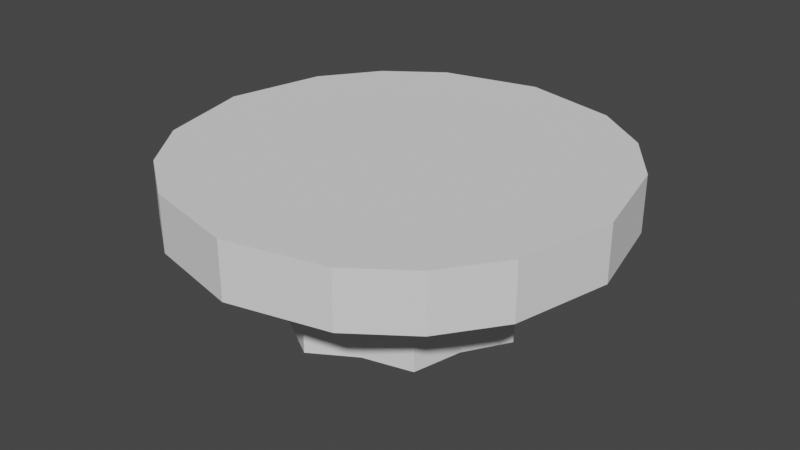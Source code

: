 # Source: amazonFoot.blend  (saved by Blender 2.80.75; exported with 4.5.12 LTS)
import bpy
from mathutils import Matrix  # noqa: F401  (used for matrix-valued properties, if any)

bpy.ops.wm.read_factory_settings(use_empty=True)
scene = bpy.context.scene
scene.name = 'Scene'

# ---- collections
col_collection = bpy.data.collections.new('Collection'); scene.collection.children.link(col_collection)

# ---- node groups
ng_auto_smooth = bpy.data.node_groups.new('Auto Smooth', 'GeometryNodeTree')
_s = ng_auto_smooth.interface.new_socket(name='Geometry', in_out='OUTPUT', socket_type='NodeSocketGeometry')
_s = ng_auto_smooth.interface.new_socket(name='Geometry', in_out='INPUT', socket_type='NodeSocketGeometry')
_s = ng_auto_smooth.interface.new_socket(name='Angle', in_out='INPUT', socket_type='NodeSocketFloat')
_s.subtype = 'ANGLE'
_s.min_value = 0.0
_s.max_value = 3.142
ng_auto_smooth.is_modifier = True
_N = ng_auto_smooth.nodes; _L = ng_auto_smooth.links
n0 = _N.new('NodeGroupOutput'); n0.name = 'Group Output'; n0.location = (480, -100)
n1 = _N.new('NodeGroupInput'); n1.name = 'Group Input'; n1.location = (-420, -300)
n2 = _N.new('NodeGroupInput'); n2.name = 'Group Input.001'; n2.location = (-60, -100)
n3 = _N.new('GeometryNodeSetShadeSmooth'); n3.name = 'Set Shade Smooth'; n3.location = (120, -100)
n3.domain = 'EDGE'
n4 = _N.new('GeometryNodeSetShadeSmooth'); n4.name = 'Set Shade Smooth.001'; n4.location = (300, -100)
n5 = _N.new('GeometryNodeInputMeshEdgeAngle'); n5.name = 'Edge Angle'; n5.location = (-420, -220)
n6 = _N.new('GeometryNodeInputEdgeSmooth'); n6.name = 'Is Edge Smooth'; n6.location = (-60, -160)
n7 = _N.new('GeometryNodeInputShadeSmooth'); n7.name = 'Is Face Smooth'; n7.location = (-240, -340)
n8 = _N.new('FunctionNodeBooleanMath'); n8.name = 'Boolean Math'; n8.location = (-60, -220)
n9 = _N.new('FunctionNodeCompare'); n9.name = 'Compare'; n9.location = (-240, -180)
n9.operation = 'LESS_EQUAL'
_L.new(n5.outputs[0], n9.inputs[0])
_L.new(n4.outputs[0], n0.inputs[0])
_L.new(n1.outputs[1], n9.inputs[1])
_L.new(n9.outputs[0], n8.inputs[0])
_L.new(n7.outputs[0], n8.inputs[1])
_L.new(n2.outputs[0], n3.inputs[0])
_L.new(n6.outputs[0], n3.inputs[1])
_L.new(n3.outputs[0], n4.inputs[0])
_L.new(n8.outputs[0], n3.inputs[2])
n0.is_active_output = True

# ---- world
world_world = bpy.data.worlds.new('World'); scene.world = world_world
world_world.use_nodes = True; world_world.node_tree.nodes.clear()
_N = world_world.node_tree.nodes; _L = world_world.node_tree.links
n0 = _N.new('ShaderNodeOutputWorld'); n0.name = 'World Output'; n0.location = (300, 300)
n1 = _N.new('ShaderNodeBackground'); n1.name = 'Background'; n1.location = (10, 300)
n1.inputs[0].default_value = (0.05088, 0.05088, 0.05088, 1.0)
_L.new(n1.outputs[0], n0.inputs[0])
n0.is_active_output = True
world_world.color = (0.05088, 0.05088, 0.05088)
world_world.use_sun_shadow = False
world_world.sun_shadow_jitter_overblur = 0.0

# ---- meshes
me_cylinder_001 = bpy.data.meshes.new('Cylinder.001')
me_cylinder_001.from_pydata([(3.961e-07, 2.457, 0.4686), (3.459e-07, 3.479, 1.432), (0.8126, 1.962, 0.4686), (1.331, 3.214, 1.432), (1.738, 1.738, 0.4686), (2.46, 2.46, 1.432), (1.962, 0.8126, 0.4686), (3.214, 1.331, 1.432), (2.457, -6.473e-08, 0.4686), (3.479, -1.05e-07, 1.432), (1.962, -0.8126, 0.4686), (3.214, -1.331, 1.432), (1.738, -1.738, 0.4686), (2.46, -2.46, 1.432), (0.8126, -1.962, 0.4686), (1.331, -3.214, 1.432), (7.671e-07, -2.457, 0.4686), (8.712e-07, -3.479, 1.432), (-0.8126, -1.962, 0.4686), (-1.331, -3.214, 1.432), (-1.738, -1.738, 0.4686), (-2.46, -2.46, 1.432), (-1.962, -0.8126, 0.4686), (-3.214, -1.331, 1.432), (-2.457, 7.198e-08, 0.4686), (-3.479, 8.851e-08, 1.432), (-1.962, 0.8126, 0.4686), (-3.214, 1.331, 1.432), (-1.738, 1.738, 0.4686), (-2.46, 2.46, 1.432), (-0.8126, 1.962, 0.4686), (-1.331, 3.214, 1.432), (-2.888, -2.888, 1.435), (-2.888, -2.888, 2.489), (-2.888, 2.888, 1.435), (-2.888, 2.888, 2.489), (2.888, -2.888, 1.435), (2.888, -2.888, 2.489), (2.888, 2.888, 1.435), (2.888, 2.888, 2.489), (1.826, 3.653, 1.435), (2.369e-07, 4.084, 1.435), (-1.826, 3.653, 1.435), (-1.826, 3.653, 2.489), (2.369e-07, 4.084, 2.489), (1.826, 3.653, 2.489), (-1.826, -3.653, 1.435), (2.369e-07, -4.084, 1.435), (1.826, -3.653, 1.435), (1.826, -3.653, 2.489), (2.369e-07, -4.084, 2.489), (-1.826, -3.653, 2.489), (-3.653, 1.826, 1.435), (-4.084, 3.037e-08, 1.435), (-3.653, -1.826, 1.435), (-3.653, -1.826, 2.489), (-4.084, 3.037e-08, 2.489), (-3.653, 1.826, 2.489), (3.653, -1.826, 1.435), (4.084, 3.037e-08, 1.435), (3.653, 1.826, 1.435), (3.653, 1.826, 2.489), (4.084, 3.037e-08, 2.489), (3.653, -1.826, 2.489), (3.412e-07, 3.476, 1.203), (1.33, 3.212, 1.203), (2.458, 2.458, 1.203), (3.212, 1.33, 1.203), (3.476, -1.07e-07, 1.203), (3.212, -1.33, 1.203), (2.458, -2.458, 1.203), (1.33, -3.212, 1.203), (8.661e-07, -3.476, 1.203), (-1.33, -3.212, 1.203), (-2.458, -2.458, 1.203), (-3.212, -1.33, 1.203), (-3.476, 8.638e-08, 1.203), (-3.212, 1.33, 1.203), (-2.458, 2.458, 1.203), (-1.33, 3.212, 1.203), (4.211e-07, 2.456, -0.2857), (0.813, 1.963, -0.2857), (1.736, 1.736, -0.2857), (1.963, 0.813, -0.2857), (2.456, -6.47e-08, -0.2857), (1.963, -0.813, -0.2857), (1.736, -1.736, -0.2857), (0.813, -1.963, -0.2857), (7.919e-07, -2.456, -0.2857), (-0.813, -1.963, -0.2857), (-1.736, -1.736, -0.2857), (-1.963, -0.813, -0.2857), (-2.456, 7.193e-08, -0.2857), (-1.963, 0.813, -0.2857), (-1.736, 1.736, -0.2857), (-0.813, 1.963, -0.2857), (0.8704, 2.101, 0.6443), (1.818, 1.818, 0.6443), (2.101, 0.8704, 0.6443), (2.571, -6.945e-08, 0.6443), (2.101, -0.8704, 0.6443), (1.818, -1.818, 0.6443), (0.8704, -2.101, 0.6443), (7.782e-07, -2.571, 0.6443), (-0.8704, -2.101, 0.6443), (-1.818, -1.818, 0.6443), (-2.101, -0.8704, 0.6443), (-2.571, 7.359e-08, 0.6443), (-2.101, 0.8704, 0.6443), (-1.818, 1.818, 0.6443), (-0.8704, 2.101, 0.6443), (3.9e-07, 2.571, 0.6443), (-1.626e-07, -2.899e-08, -0.2857), (-1.045, 2.522, 2.486), (-1.93, 1.93, 2.486), (-2.522, 1.045, 2.486), (-2.73, 3.03e-08, 2.486), (-2.522, -1.045, 2.486), (-1.93, -1.93, 2.486), (-1.045, -2.522, 2.486), (1.431e-07, -2.73, 2.486), (1.045, -2.522, 2.486), (1.93, -1.93, 2.486), (2.522, -1.045, 2.486), (2.73, -1.254e-07, 2.486), (2.522, 1.045, 2.486), (1.93, 1.93, 2.486), (1.045, 2.522, 2.486), (-2.679e-07, 2.73, 2.486), (-1.626e-07, -2.899e-08, 2.489)], [], [(64, 1, 3, 65), (65, 3, 5, 66), (66, 5, 7, 67), (67, 7, 9, 68), (68, 9, 11, 69), (69, 11, 13, 70), (70, 13, 15, 71), (71, 15, 17, 72), (72, 17, 19, 73), (73, 19, 21, 74), (74, 21, 23, 75), (75, 23, 25, 76), (76, 25, 27, 77), (77, 27, 29, 78), (78, 29, 31, 79), (79, 31, 1, 64), (8, 10, 85, 84), (52, 57, 35, 34), (40, 45, 39, 38), (58, 63, 37, 36), (46, 51, 33, 32), (17, 47, 46, 19), (33, 118, 117, 55), (55, 117, 116, 56), (56, 116, 115, 57), (57, 115, 114, 35), (19, 46, 32, 21), (21, 32, 54, 23), (23, 54, 53, 25), (36, 37, 49, 48), (48, 49, 50, 47), (47, 50, 51, 46), (34, 35, 43, 42), (42, 43, 44, 41), (41, 44, 45, 40), (11, 58, 36, 13), (13, 36, 48, 15), (15, 48, 47, 17), (5, 38, 60, 7), (7, 60, 59, 9), (9, 59, 58, 11), (25, 53, 52, 27), (27, 52, 34, 29), (29, 34, 42, 31), (35, 114, 113, 43), (43, 113, 128, 44), (44, 128, 127, 45), (45, 127, 126, 39), (39, 126, 125, 61), (61, 125, 124, 62), (62, 124, 123, 63), (63, 123, 122, 37), (37, 122, 121, 49), (49, 121, 120, 50), (51, 119, 118, 33), (50, 120, 119, 51), (31, 42, 41, 1), (1, 41, 40, 3), (3, 40, 38, 5), (38, 39, 61, 60), (60, 61, 62, 59), (59, 62, 63, 58), (32, 33, 55, 54), (54, 55, 56, 53), (53, 56, 57, 52), (110, 79, 64, 111), (109, 78, 79, 110), (108, 77, 78, 109), (107, 76, 77, 108), (106, 75, 76, 107), (105, 74, 75, 106), (104, 73, 74, 105), (103, 72, 73, 104), (102, 71, 72, 103), (101, 70, 71, 102), (100, 69, 70, 101), (99, 68, 69, 100), (98, 67, 68, 99), (97, 66, 67, 98), (96, 65, 66, 97), (111, 64, 65, 96), (18, 20, 90, 89), (28, 30, 95, 94), (4, 6, 83, 82), (14, 16, 88, 87), (0, 2, 81, 80), (24, 26, 93, 92), (10, 12, 86, 85), (20, 22, 91, 90), (30, 0, 80, 95), (6, 8, 84, 83), (16, 18, 89, 88), (26, 28, 94, 93), (2, 4, 82, 81), (12, 14, 87, 86), (22, 24, 92, 91), (0, 111, 96, 2), (2, 96, 97, 4), (4, 97, 98, 6), (6, 98, 99, 8), (8, 99, 100, 10), (10, 100, 101, 12), (12, 101, 102, 14), (14, 102, 103, 16), (16, 103, 104, 18), (18, 104, 105, 20), (20, 105, 106, 22), (22, 106, 107, 24), (24, 107, 108, 26), (26, 108, 109, 28), (28, 109, 110, 30), (30, 110, 111, 0), (94, 95, 80, 112), (84, 85, 86, 112), (80, 81, 82, 112), (112, 86, 87, 88), (82, 83, 84, 112), (88, 89, 90, 112), (90, 91, 92, 112), (92, 93, 94, 112), (129, 128, 113, 114), (116, 129, 114, 115), (118, 129, 116, 117), (120, 129, 118, 119), (122, 129, 120, 121), (124, 129, 122, 123), (124, 125, 126, 129), (128, 129, 126, 127)])
_uv = me_cylinder_001.uv_layers.new(name='UVMap')
_uv.uv.foreach_set('vector', [1.0, 0.9393, 1.0, 1.0, 0.9375, 1.0, 0.9375, 0.9393, 0.9375, 0.9393, 0.9375, 1.0, 0.875, 1.0, 0.875, 0.9393, 0.875, 0.9393, 0.875, 1.0, 0.8125, 1.0, 0.8125, 0.9393, 0.8125, 0.9393, 0.8125, 1.0, 0.75, 1.0, 0.75, 0.9393, 0.75, 0.9393, 0.75, 1.0, 0.6875, 1.0, 0.6875, 0.9393, 0.6875, 0.9393, 0.6875, 1.0, 0.625, 1.0, 0.625, 0.9393, 0.625, 0.9393, 0.625, 1.0, 0.5625, 1.0, 0.5625, 0.9393, 0.5625, 0.9393, 0.5625, 1.0, 0.5, 1.0, 0.5, 0.9393, 0.5, 0.9393, 0.5, 1.0, 0.4375, 1.0, 0.4375, 0.9393, 0.4375, 0.9393, 0.4375, 1.0, 0.375, 1.0, 0.375, 0.9393, 0.375, 0.9393, 0.375, 1.0, 0.3125, 1.0, 0.3125, 0.9393, 0.3125, 0.9393, 0.3125, 1.0, 0.25, 1.0, 0.25, 0.9393, 0.25, 0.9393, 0.25, 1.0, 0.1875, 1.0, 0.1875, 0.9393, 0.1875, 0.9393, 0.1875, 1.0, 0.125, 1.0, 0.125, 0.9393, 0.125, 0.9393, 0.125, 1.0, 0.0625, 1.0, 0.0625, 0.9393, 0.0625, 0.9393, 0.0625, 1.0, 0.0, 1.0, 0.0, 0.9393, 0.75, 0.5, 0.6875, 0.5, 0.6875, 0.5, 0.75, 0.5, 0.375, 0.1875, 0.625, 0.1875, 0.625, 0.25, 0.375, 0.25, 0.375, 0.4375, 0.625, 0.4375, 0.625, 0.5, 0.375, 0.5, 0.375, 0.6875, 0.625, 0.6875, 0.625, 0.75, 0.375, 0.75, 0.375, 0.9375, 0.625, 0.9375, 0.625, 1.0, 0.375, 1.0, 0.5, 1.0, 0.375, 0.875, 0.375, 0.9375, 0.4375, 1.0, 0.625, 1.0, 0.375, 1.0, 0.3125, 1.0, 0.625, 0.0625, 0.625, 0.0625, 0.3125, 1.0, 0.25, 1.0, 0.625, 0.125, 0.625, 0.125, 0.25, 1.0, 0.1875, 1.0, 0.625, 0.1875, 0.625, 0.1875, 0.1875, 1.0, 0.125, 1.0, 0.625, 0.25, 0.4375, 1.0, 0.375, 0.9375, 0.375, 1.0, 0.375, 1.0, 0.375, 1.0, 0.375, 0.0, 0.375, 0.0625, 0.3125, 1.0, 0.3125, 1.0, 0.375, 0.0625, 0.375, 0.125, 0.25, 1.0, 0.375, 0.75, 0.625, 0.75, 0.625, 0.8125, 0.375, 0.8125, 0.375, 0.8125, 0.625, 0.8125, 0.625, 0.875, 0.375, 0.875, 0.375, 0.875, 0.625, 0.875, 0.625, 0.9375, 0.375, 0.9375, 0.375, 0.25, 0.625, 0.25, 0.625, 0.3125, 0.375, 0.3125, 0.375, 0.3125, 0.625, 0.3125, 0.625, 0.375, 0.375, 0.375, 0.375, 0.375, 0.625, 0.375, 0.625, 0.4375, 0.375, 0.4375, 0.6875, 1.0, 0.375, 0.6875, 0.375, 0.75, 0.625, 1.0, 0.625, 1.0, 0.375, 0.75, 0.375, 0.8125, 0.5625, 1.0, 0.5625, 1.0, 0.375, 0.8125, 0.375, 0.875, 0.5, 1.0, 0.875, 1.0, 0.375, 0.5, 0.375, 0.5625, 0.8125, 1.0, 0.8125, 1.0, 0.375, 0.5625, 0.375, 0.625, 0.75, 1.0, 0.75, 1.0, 0.375, 0.625, 0.375, 0.6875, 0.6875, 1.0, 0.25, 1.0, 0.375, 0.125, 0.375, 0.1875, 0.1875, 1.0, 0.1875, 1.0, 0.375, 0.1875, 0.375, 0.25, 0.125, 1.0, 0.125, 1.0, 0.375, 0.25, 0.375, 0.3125, 0.0625, 1.0, 0.625, 0.25, 0.125, 1.0, 0.0625, 1.0, 0.625, 0.3125, 0.625, 0.3125, 0.0625, 1.0, 0.0, 1.0, 0.625, 0.375, 0.625, 0.375, 1.0, 1.0, 0.9375, 1.0, 0.625, 0.4375, 0.625, 0.4375, 0.9375, 1.0, 0.875, 1.0, 0.625, 0.5, 0.625, 0.5, 0.875, 1.0, 0.8125, 1.0, 0.625, 0.5625, 0.625, 0.5625, 0.8125, 1.0, 0.75, 1.0, 0.625, 0.625, 0.625, 0.625, 0.75, 1.0, 0.6875, 1.0, 0.625, 0.6875, 0.625, 0.6875, 0.6875, 1.0, 0.625, 1.0, 0.625, 0.75, 0.625, 0.75, 0.625, 1.0, 0.5625, 1.0, 0.625, 0.8125, 0.625, 0.8125, 0.5625, 1.0, 0.5, 1.0, 0.625, 0.875, 0.625, 0.9375, 0.4375, 1.0, 0.375, 1.0, 0.625, 1.0, 0.625, 0.875, 0.5, 1.0, 0.4375, 1.0, 0.625, 0.9375, 0.0625, 1.0, 0.375, 0.3125, 0.375, 0.375, 1.0, 1.0, 1.0, 1.0, 0.375, 0.375, 0.375, 0.4375, 0.9375, 1.0, 0.9375, 1.0, 0.375, 0.4375, 0.375, 0.5, 0.875, 1.0, 0.375, 0.5, 0.625, 0.5, 0.625, 0.5625, 0.375, 0.5625, 0.375, 0.5625, 0.625, 0.5625, 0.625, 0.625, 0.375, 0.625, 0.375, 0.625, 0.625, 0.625, 0.625, 0.6875, 0.375, 0.6875, 0.375, 0.0, 0.625, 0.0, 0.625, 0.0625, 0.375, 0.0625, 0.375, 0.0625, 0.625, 0.0625, 0.625, 0.125, 0.375, 0.125, 0.375, 0.125, 0.625, 0.125, 0.625, 0.1875, 0.375, 0.1875, 0.0625, 0.549, 0.0625, 0.9393, 0.0, 0.9393, 0.0, 0.549, 0.125, 0.549, 0.125, 0.9393, 0.0625, 0.9393, 0.0625, 0.549, 0.1875, 0.549, 0.1875, 0.9393, 0.125, 0.9393, 0.125, 0.549, 0.25, 0.549, 0.25, 0.9393, 0.1875, 0.9393, 0.1875, 0.549, 0.3125, 0.549, 0.3125, 0.9393, 0.25, 0.9393, 0.25, 0.549, 0.375, 0.549, 0.375, 0.9393, 0.3125, 0.9393, 0.3125, 0.549, 0.4375, 0.549, 0.4375, 0.9393, 0.375, 0.9393, 0.375, 0.549, 0.5, 0.549, 0.5, 0.9393, 0.4375, 0.9393, 0.4375, 0.549, 0.5625, 0.549, 0.5625, 0.9393, 0.5, 0.9393, 0.5, 0.549, 0.625, 0.549, 0.625, 0.9393, 0.5625, 0.9393, 0.5625, 0.549, 0.6875, 0.549, 0.6875, 0.9393, 0.625, 0.9393, 0.625, 0.549, 0.75, 0.549, 0.75, 0.9393, 0.6875, 0.9393, 0.6875, 0.549, 0.8125, 0.549, 0.8125, 0.9393, 0.75, 0.9393, 0.75, 0.549, 0.875, 0.549, 0.875, 0.9393, 0.8125, 0.9393, 0.8125, 0.549, 0.9375, 0.549, 0.9375, 0.9393, 0.875, 0.9393, 0.875, 0.549, 1.0, 0.549, 1.0, 0.9393, 0.9375, 0.9393, 0.9375, 0.549, 0.4375, 0.5, 0.375, 0.5, 0.375, 0.5, 0.4375, 0.5, 0.125, 0.5, 0.0625, 0.5, 0.0625, 0.5, 0.125, 0.5, 0.875, 0.5, 0.8125, 0.5, 0.8125, 0.5, 0.875, 0.5, 0.5625, 0.5, 0.5, 0.5, 0.5, 0.5, 0.5625, 0.5, 1.0, 0.5, 0.9375, 0.5, 0.9375, 0.5, 1.0, 0.5, 0.25, 0.5, 0.1875, 0.5, 0.1875, 0.5, 0.25, 0.5, 0.6875, 0.5, 0.625, 0.5, 0.625, 0.5, 0.6875, 0.5, 0.375, 0.5, 0.3125, 0.5, 0.3125, 0.5, 0.375, 0.5, 0.0625, 0.5, 0.0, 0.5, 0.0, 0.5, 0.0625, 0.5, 0.8125, 0.5, 0.75, 0.5, 0.75, 0.5, 0.8125, 0.5, 0.5, 0.5, 0.4375, 0.5, 0.4375, 0.5, 0.5, 0.5, 0.1875, 0.5, 0.125, 0.5, 0.125, 0.5, 0.1875, 0.5, 0.9375, 0.5, 0.875, 0.5, 0.875, 0.5, 0.9375, 0.5, 0.625, 0.5, 0.5625, 0.5, 0.5625, 0.5, 0.625, 0.5, 0.3125, 0.5, 0.25, 0.5, 0.25, 0.5, 0.3125, 0.5, 1.0, 0.5, 1.0, 0.549, 0.9375, 0.549, 0.9375, 0.5, 0.9375, 0.5, 0.9375, 0.549, 0.875, 0.549, 0.875, 0.5, 0.875, 0.5, 0.875, 0.549, 0.8125, 0.549, 0.8125, 0.5, 0.8125, 0.5, 0.8125, 0.549, 0.75, 0.549, 0.75, 0.5, 0.75, 0.5, 0.75, 0.549, 0.6875, 0.549, 0.6875, 0.5, 0.6875, 0.5, 0.6875, 0.549, 0.625, 0.549, 0.625, 0.5, 0.625, 0.5, 0.625, 0.549, 0.5625, 0.549, 0.5625, 0.5, 0.5625, 0.5, 0.5625, 0.549, 0.5, 0.549, 0.5, 0.5, 0.5, 0.5, 0.5, 0.549, 0.4375, 0.549, 0.4375, 0.5, 0.4375, 0.5, 0.4375, 0.549, 0.375, 0.549, 0.375, 0.5, 0.375, 0.5, 0.375, 0.549, 0.3125, 0.549, 0.3125, 0.5, 0.3125, 0.5, 0.3125, 0.549, 0.25, 0.549, 0.25, 0.5, 0.25, 0.5, 0.25, 0.549, 0.1875, 0.549, 0.1875, 0.5, 0.1875, 0.5, 0.1875, 0.549, 0.125, 0.549, 0.125, 0.5, 0.125, 0.5, 0.125, 0.549, 0.0625, 0.549, 0.0625, 0.5, 0.0625, 0.5, 0.0625, 0.549, 0.0, 0.549, 0.0, 0.5, 0.125, 0.5, 0.0625, 0.5, 1.0, 0.5, 0.0, 0.0, 0.75, 0.5, 0.6875, 0.5, 0.625, 0.5, 0.0, 0.0, 1.0, 0.5, 0.9375, 0.5, 0.875, 0.5, 0.0, 0.0, 0.0, 0.0, 0.625, 0.5, 0.5625, 0.5, 0.5, 0.5, 0.875, 0.5, 0.8125, 0.5, 0.75, 0.5, 0.0, 0.0, 0.5, 0.5, 0.4375, 0.5, 0.375, 0.5, 0.0, 0.0, 0.375, 0.5, 0.3125, 0.5, 0.25, 0.5, 0.0, 0.0, 0.25, 0.5, 0.1875, 0.5, 0.125, 0.5, 0.0, 0.0, 0.0, 0.0, 0.0, 0.9393, 0.0625, 0.9393, 0.125, 0.9393, 0.25, 0.9393, 0.0, 0.0, 0.125, 0.9393, 0.1875, 0.9393, 0.375, 0.9393, 0.0, 0.0, 0.25, 0.9393, 0.3125, 0.9393, 0.5, 0.9393, 0.0, 0.0, 0.375, 0.9393, 0.4375, 0.9393, 0.625, 0.9393, 0.0, 0.0, 0.5, 0.9393, 0.5625, 0.9393, 0.75, 0.9393, 0.0, 0.0, 0.625, 0.9393, 0.6875, 0.9393, 0.75, 0.9393, 0.8125, 0.9393, 0.875, 0.9393, 0.0, 0.0, 0.0, 0.9393, 0.0, 0.0, 0.875, 0.9393, 0.9375, 0.9393])
me_cylinder_001.use_remesh_preserve_volume = False
me_cylinder_001.use_remesh_preserve_attributes = False
me_cylinder_001.use_mirror_vertex_groups = False
me_cylinder_001.update()

# ---- objects
ob_cylinder = bpy.data.objects.new('Cylinder', me_cylinder_001)

# ---- transforms, parenting, visibility, modifiers, constraints
ob_cylinder.location = (0.0, 0.0, 0.0)
ob_cylinder.lineart.crease_threshold = 0.0
_m = ob_cylinder.modifiers.new('Auto Smooth', 'NODES')
_m.node_group = ng_auto_smooth
_gi = [s.identifier for s in ng_auto_smooth.interface.items_tree if s.item_type == 'SOCKET' and s.in_out == 'INPUT']
_m[_gi[1]] = 0.6301  # Angle

# ---- collection membership
col_collection.objects.link(ob_cylinder)

# ---- scene / render settings (as saved in the file)
scene.frame_start = 1; scene.frame_end = 250; scene.frame_set(0)
scene.render.engine = 'BLENDER_EEVEE_NEXT'
scene.cycles.use_denoising = False
scene.cycles.samples = 128
scene.cycles.sampling_pattern = 'TABULATED_SOBOL'
scene.cycles.use_adaptive_sampling = False
scene.cycles.use_light_tree = False
scene.view_settings.view_transform = 'Filmic'
bpy.context.view_layer.update()

# ---- added for rendering (the .blend has no active camera and no usable light): camera, sun
cam_auto = bpy.data.cameras.new('AutoCamera')
cam_auto.lens = 50.0
cam_auto.sensor_width = 36.0
cam_auto.clip_end = 1000.0
ob_auto_camera = bpy.data.objects.new('AutoCamera', cam_auto)
scene.collection.objects.link(ob_auto_camera)
ob_auto_camera.location = (10.9914, -13.1897, 9.895)
ob_auto_camera.rotation_euler = (1.09748, -7.21219e-08, 0.694738)
scene.camera = ob_auto_camera
light_auto_sun = bpy.data.lights.new('AutoSun', 'SUN')
light_auto_sun.energy = 3.0
light_auto_sun.angle = 0.0523599
ob_auto_sun = bpy.data.objects.new('AutoSun', light_auto_sun)
scene.collection.objects.link(ob_auto_sun)
ob_auto_sun.rotation_euler = (0.872665, 0.174533, 0.523599)
bpy.context.view_layer.update()
